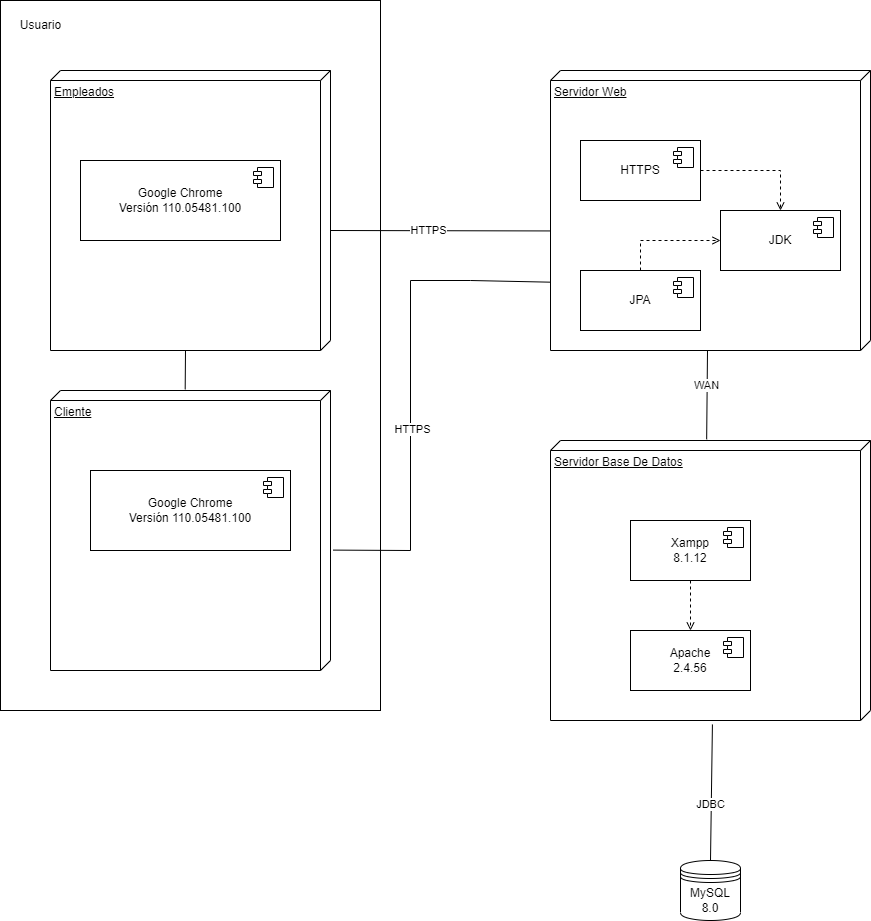

The diagram above was exported from draw.io. Its source (the exported page's mxGraphModel, read from the mxfile embedded in the PNG):
<mxGraphModel dx="1434" dy="731" grid="1" gridSize="10" guides="1" tooltips="1" connect="1" arrows="1" fold="1" page="1" pageScale="1" pageWidth="827" pageHeight="1169" math="0" shadow="0">
  <root>
    <mxCell id="0" />
    <mxCell id="1" parent="0" />
    <mxCell id="O3HAsZCDRmUyHk_eFX09-34" value="" style="rounded=0;whiteSpace=wrap;html=1;" parent="1" vertex="1">
      <mxGeometry x="150" y="90" width="380" height="710" as="geometry" />
    </mxCell>
    <mxCell id="O3HAsZCDRmUyHk_eFX09-14" value="Servidor Base De Datos" style="verticalAlign=top;align=left;spacingTop=8;spacingLeft=2;spacingRight=12;shape=cube;size=10;direction=south;fontStyle=4;html=1;whiteSpace=wrap;" parent="1" vertex="1">
      <mxGeometry x="700" y="530" width="320" height="280" as="geometry" />
    </mxCell>
    <mxCell id="O3HAsZCDRmUyHk_eFX09-1" value="Empleados" style="verticalAlign=top;align=left;spacingTop=8;spacingLeft=2;spacingRight=12;shape=cube;size=10;direction=south;fontStyle=4;html=1;whiteSpace=wrap;" parent="1" vertex="1">
      <mxGeometry x="200" y="160" width="280" height="280" as="geometry" />
    </mxCell>
    <mxCell id="O3HAsZCDRmUyHk_eFX09-2" value="Google Chrome&lt;br&gt;Versión 110.05481.100" style="html=1;dropTarget=0;whiteSpace=wrap;" parent="1" vertex="1">
      <mxGeometry x="230" y="250" width="200" height="80" as="geometry" />
    </mxCell>
    <mxCell id="O3HAsZCDRmUyHk_eFX09-3" value="" style="shape=module;jettyWidth=8;jettyHeight=4;" parent="O3HAsZCDRmUyHk_eFX09-2" vertex="1">
      <mxGeometry x="1" width="20" height="20" relative="1" as="geometry">
        <mxPoint x="-27" y="7" as="offset" />
      </mxGeometry>
    </mxCell>
    <mxCell id="O3HAsZCDRmUyHk_eFX09-4" value="Cliente" style="verticalAlign=top;align=left;spacingTop=8;spacingLeft=2;spacingRight=12;shape=cube;size=10;direction=south;fontStyle=4;html=1;whiteSpace=wrap;" parent="1" vertex="1">
      <mxGeometry x="200" y="480" width="280" height="280" as="geometry" />
    </mxCell>
    <mxCell id="O3HAsZCDRmUyHk_eFX09-5" value="Google Chrome&lt;br&gt;Versión 110.05481.100" style="html=1;dropTarget=0;whiteSpace=wrap;" parent="1" vertex="1">
      <mxGeometry x="240" y="560" width="200" height="80" as="geometry" />
    </mxCell>
    <mxCell id="O3HAsZCDRmUyHk_eFX09-6" value="" style="shape=module;jettyWidth=8;jettyHeight=4;" parent="O3HAsZCDRmUyHk_eFX09-5" vertex="1">
      <mxGeometry x="1" width="20" height="20" relative="1" as="geometry">
        <mxPoint x="-27" y="7" as="offset" />
      </mxGeometry>
    </mxCell>
    <mxCell id="O3HAsZCDRmUyHk_eFX09-7" value="Servidor Web" style="verticalAlign=top;align=left;spacingTop=8;spacingLeft=2;spacingRight=12;shape=cube;size=10;direction=south;fontStyle=4;html=1;whiteSpace=wrap;" parent="1" vertex="1">
      <mxGeometry x="700" y="160" width="320" height="280" as="geometry" />
    </mxCell>
    <mxCell id="O3HAsZCDRmUyHk_eFX09-36" style="edgeStyle=orthogonalEdgeStyle;rounded=0;orthogonalLoop=1;jettySize=auto;html=1;dashed=1;endArrow=open;endFill=0;" parent="1" source="O3HAsZCDRmUyHk_eFX09-8" target="O3HAsZCDRmUyHk_eFX09-10" edge="1">
      <mxGeometry relative="1" as="geometry" />
    </mxCell>
    <mxCell id="O3HAsZCDRmUyHk_eFX09-8" value="HTTPS" style="html=1;dropTarget=0;whiteSpace=wrap;" parent="1" vertex="1">
      <mxGeometry x="730" y="230" width="120" height="60" as="geometry" />
    </mxCell>
    <mxCell id="O3HAsZCDRmUyHk_eFX09-9" value="" style="shape=module;jettyWidth=8;jettyHeight=4;" parent="O3HAsZCDRmUyHk_eFX09-8" vertex="1">
      <mxGeometry x="1" width="20" height="20" relative="1" as="geometry">
        <mxPoint x="-27" y="7" as="offset" />
      </mxGeometry>
    </mxCell>
    <mxCell id="O3HAsZCDRmUyHk_eFX09-10" value="JDK" style="html=1;dropTarget=0;whiteSpace=wrap;" parent="1" vertex="1">
      <mxGeometry x="870" y="300" width="120" height="60" as="geometry" />
    </mxCell>
    <mxCell id="O3HAsZCDRmUyHk_eFX09-11" value="" style="shape=module;jettyWidth=8;jettyHeight=4;" parent="O3HAsZCDRmUyHk_eFX09-10" vertex="1">
      <mxGeometry x="1" width="20" height="20" relative="1" as="geometry">
        <mxPoint x="-27" y="7" as="offset" />
      </mxGeometry>
    </mxCell>
    <mxCell id="O3HAsZCDRmUyHk_eFX09-39" style="edgeStyle=orthogonalEdgeStyle;rounded=0;orthogonalLoop=1;jettySize=auto;html=1;endArrow=open;endFill=0;dashed=1;" parent="1" source="O3HAsZCDRmUyHk_eFX09-12" edge="1">
      <mxGeometry relative="1" as="geometry">
        <mxPoint x="870" y="330" as="targetPoint" />
        <Array as="points">
          <mxPoint x="790" y="330" />
        </Array>
      </mxGeometry>
    </mxCell>
    <mxCell id="O3HAsZCDRmUyHk_eFX09-12" value="JPA" style="html=1;dropTarget=0;whiteSpace=wrap;" parent="1" vertex="1">
      <mxGeometry x="730" y="360" width="120" height="60" as="geometry" />
    </mxCell>
    <mxCell id="O3HAsZCDRmUyHk_eFX09-13" value="" style="shape=module;jettyWidth=8;jettyHeight=4;" parent="O3HAsZCDRmUyHk_eFX09-12" vertex="1">
      <mxGeometry x="1" width="20" height="20" relative="1" as="geometry">
        <mxPoint x="-27" y="7" as="offset" />
      </mxGeometry>
    </mxCell>
    <mxCell id="O3HAsZCDRmUyHk_eFX09-41" style="edgeStyle=orthogonalEdgeStyle;rounded=0;orthogonalLoop=1;jettySize=auto;html=1;endArrow=open;endFill=0;dashed=1;" parent="1" source="O3HAsZCDRmUyHk_eFX09-15" target="O3HAsZCDRmUyHk_eFX09-17" edge="1">
      <mxGeometry relative="1" as="geometry" />
    </mxCell>
    <mxCell id="O3HAsZCDRmUyHk_eFX09-15" value="Xampp&lt;br&gt;8.1.12" style="html=1;dropTarget=0;whiteSpace=wrap;" parent="1" vertex="1">
      <mxGeometry x="780" y="610" width="120" height="60" as="geometry" />
    </mxCell>
    <mxCell id="O3HAsZCDRmUyHk_eFX09-16" value="" style="shape=module;jettyWidth=8;jettyHeight=4;" parent="O3HAsZCDRmUyHk_eFX09-15" vertex="1">
      <mxGeometry x="1" width="20" height="20" relative="1" as="geometry">
        <mxPoint x="-27" y="7" as="offset" />
      </mxGeometry>
    </mxCell>
    <mxCell id="O3HAsZCDRmUyHk_eFX09-17" value="Apache&lt;br&gt;2.4.56" style="html=1;dropTarget=0;whiteSpace=wrap;" parent="1" vertex="1">
      <mxGeometry x="780" y="720" width="120" height="60" as="geometry" />
    </mxCell>
    <mxCell id="O3HAsZCDRmUyHk_eFX09-18" value="" style="shape=module;jettyWidth=8;jettyHeight=4;" parent="O3HAsZCDRmUyHk_eFX09-17" vertex="1">
      <mxGeometry x="1" width="20" height="20" relative="1" as="geometry">
        <mxPoint x="-27" y="7" as="offset" />
      </mxGeometry>
    </mxCell>
    <mxCell id="O3HAsZCDRmUyHk_eFX09-21" value="MySQL&lt;br&gt;8.0" style="shape=datastore;whiteSpace=wrap;html=1;" parent="1" vertex="1">
      <mxGeometry x="830" y="950" width="60" height="60" as="geometry" />
    </mxCell>
    <mxCell id="O3HAsZCDRmUyHk_eFX09-22" value="" style="endArrow=none;html=1;rounded=0;entryX=0;entryY=0;entryDx=280;entryDy=145;entryPerimeter=0;exitX=-0.004;exitY=0.519;exitDx=0;exitDy=0;exitPerimeter=0;" parent="1" source="O3HAsZCDRmUyHk_eFX09-4" target="O3HAsZCDRmUyHk_eFX09-1" edge="1">
      <mxGeometry width="50" height="50" relative="1" as="geometry">
        <mxPoint x="335" y="470" as="sourcePoint" />
        <mxPoint x="329.5" y="450" as="targetPoint" />
      </mxGeometry>
    </mxCell>
    <mxCell id="O3HAsZCDRmUyHk_eFX09-24" value="" style="endArrow=none;html=1;rounded=0;entryX=0.573;entryY=0.999;entryDx=0;entryDy=0;entryPerimeter=0;" parent="1" target="O3HAsZCDRmUyHk_eFX09-7" edge="1">
      <mxGeometry width="50" height="50" relative="1" as="geometry">
        <mxPoint x="480" y="320" as="sourcePoint" />
        <mxPoint x="600" y="320" as="targetPoint" />
      </mxGeometry>
    </mxCell>
    <mxCell id="O3HAsZCDRmUyHk_eFX09-27" value="HTTPS" style="edgeLabel;html=1;align=center;verticalAlign=middle;resizable=0;points=[];" parent="O3HAsZCDRmUyHk_eFX09-24" connectable="0" vertex="1">
      <mxGeometry x="-0.1195" y="1" relative="1" as="geometry">
        <mxPoint as="offset" />
      </mxGeometry>
    </mxCell>
    <mxCell id="O3HAsZCDRmUyHk_eFX09-25" value="" style="endArrow=none;html=1;rounded=0;entryX=0.756;entryY=0.999;entryDx=0;entryDy=0;entryPerimeter=0;exitX=0.57;exitY=-0.009;exitDx=0;exitDy=0;exitPerimeter=0;" parent="1" source="O3HAsZCDRmUyHk_eFX09-4" target="O3HAsZCDRmUyHk_eFX09-7" edge="1">
      <mxGeometry width="50" height="50" relative="1" as="geometry">
        <mxPoint x="520" y="640" as="sourcePoint" />
        <mxPoint x="680" y="370" as="targetPoint" />
        <Array as="points">
          <mxPoint x="560" y="640" />
          <mxPoint x="560" y="370" />
          <mxPoint x="620" y="370" />
        </Array>
      </mxGeometry>
    </mxCell>
    <mxCell id="O3HAsZCDRmUyHk_eFX09-26" value="HTTPS" style="edgeLabel;html=1;align=center;verticalAlign=middle;resizable=0;points=[];" parent="O3HAsZCDRmUyHk_eFX09-25" connectable="0" vertex="1">
      <mxGeometry x="-0.1854" y="-1" relative="1" as="geometry">
        <mxPoint as="offset" />
      </mxGeometry>
    </mxCell>
    <mxCell id="O3HAsZCDRmUyHk_eFX09-28" value="" style="endArrow=none;html=1;rounded=0;exitX=-0.004;exitY=0.512;exitDx=0;exitDy=0;exitPerimeter=0;" parent="1" source="O3HAsZCDRmUyHk_eFX09-14" edge="1">
      <mxGeometry width="50" height="50" relative="1" as="geometry">
        <mxPoint x="857" y="550" as="sourcePoint" />
        <mxPoint x="857" y="440" as="targetPoint" />
      </mxGeometry>
    </mxCell>
    <mxCell id="O3HAsZCDRmUyHk_eFX09-29" value="WAN" style="edgeLabel;html=1;align=center;verticalAlign=middle;resizable=0;points=[];" parent="O3HAsZCDRmUyHk_eFX09-28" connectable="0" vertex="1">
      <mxGeometry x="0.2067" y="1" relative="1" as="geometry">
        <mxPoint as="offset" />
      </mxGeometry>
    </mxCell>
    <mxCell id="O3HAsZCDRmUyHk_eFX09-30" value="" style="endArrow=none;html=1;rounded=0;exitX=0.5;exitY=0;exitDx=0;exitDy=0;entryX=1.014;entryY=0.494;entryDx=0;entryDy=0;entryPerimeter=0;" parent="1" source="O3HAsZCDRmUyHk_eFX09-21" edge="1" target="O3HAsZCDRmUyHk_eFX09-14">
      <mxGeometry width="50" height="50" relative="1" as="geometry">
        <mxPoint x="860" y="970" as="sourcePoint" />
        <mxPoint x="860.25" y="840" as="targetPoint" />
      </mxGeometry>
    </mxCell>
    <mxCell id="O3HAsZCDRmUyHk_eFX09-40" value="JDBC" style="edgeLabel;html=1;align=center;verticalAlign=middle;resizable=0;points=[];" parent="O3HAsZCDRmUyHk_eFX09-30" connectable="0" vertex="1">
      <mxGeometry x="-0.1734" y="1" relative="1" as="geometry">
        <mxPoint as="offset" />
      </mxGeometry>
    </mxCell>
    <mxCell id="O3HAsZCDRmUyHk_eFX09-35" value="Usuario" style="text;html=1;align=center;verticalAlign=middle;resizable=0;points=[];autosize=1;strokeColor=none;fillColor=none;" parent="1" vertex="1">
      <mxGeometry x="160" y="100" width="60" height="30" as="geometry" />
    </mxCell>
  </root>
</mxGraphModel>